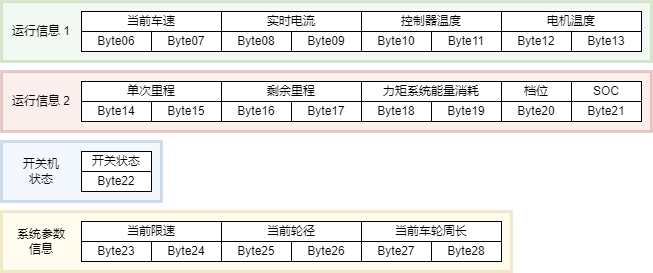

The diagram above was exported from draw.io. Its source (the exported page's mxGraphModel, read from the mxfile embedded in the PNG):
<mxGraphModel dx="1434" dy="836" grid="1" gridSize="10" guides="1" tooltips="1" connect="1" arrows="1" fold="1" page="1" pageScale="1" pageWidth="827" pageHeight="1169" math="0" shadow="0">
  <root>
    <mxCell id="0" />
    <mxCell id="1" parent="0" />
    <mxCell id="IRl5BB9-cKmYrmk5nTg8-43" value="" style="rounded=0;whiteSpace=wrap;html=1;opacity=30;fillColor=#fff2cc;strokeColor=#d6b656;strokeWidth=3;" vertex="1" parent="1">
      <mxGeometry x="40" y="520" width="510" height="60" as="geometry" />
    </mxCell>
    <mxCell id="IRl5BB9-cKmYrmk5nTg8-42" value="" style="rounded=0;whiteSpace=wrap;html=1;opacity=30;fillColor=#dae8fc;strokeColor=#6c8ebf;strokeWidth=3;" vertex="1" parent="1">
      <mxGeometry x="40" y="450" width="160" height="60" as="geometry" />
    </mxCell>
    <mxCell id="IRl5BB9-cKmYrmk5nTg8-41" value="" style="rounded=0;whiteSpace=wrap;html=1;opacity=30;fillColor=#f8cecc;strokeColor=#b85450;strokeWidth=3;" vertex="1" parent="1">
      <mxGeometry x="40" y="380" width="650" height="60" as="geometry" />
    </mxCell>
    <mxCell id="IRl5BB9-cKmYrmk5nTg8-39" value="" style="rounded=0;whiteSpace=wrap;html=1;opacity=30;fillColor=#d5e8d4;strokeColor=#82b366;strokeWidth=3;" vertex="1" parent="1">
      <mxGeometry x="40" y="310" width="650" height="60" as="geometry" />
    </mxCell>
    <mxCell id="k_LL_S1SkhKrKKs0y3-_-1" value="Byte06" style="rounded=0;whiteSpace=wrap;html=1;" parent="1" vertex="1">
      <mxGeometry x="120" y="340" width="70" height="20" as="geometry" />
    </mxCell>
    <mxCell id="k_LL_S1SkhKrKKs0y3-_-2" value="Byte07" style="rounded=0;whiteSpace=wrap;html=1;" parent="1" vertex="1">
      <mxGeometry x="190" y="340" width="70" height="20" as="geometry" />
    </mxCell>
    <mxCell id="IRl5BB9-cKmYrmk5nTg8-1" value="当前车速" style="rounded=0;whiteSpace=wrap;html=1;" vertex="1" parent="1">
      <mxGeometry x="120" y="320" width="140" height="20" as="geometry" />
    </mxCell>
    <mxCell id="IRl5BB9-cKmYrmk5nTg8-2" value="Byte08" style="rounded=0;whiteSpace=wrap;html=1;" vertex="1" parent="1">
      <mxGeometry x="260" y="340" width="70" height="20" as="geometry" />
    </mxCell>
    <mxCell id="IRl5BB9-cKmYrmk5nTg8-3" value="Byte09" style="rounded=0;whiteSpace=wrap;html=1;" vertex="1" parent="1">
      <mxGeometry x="330" y="340" width="70" height="20" as="geometry" />
    </mxCell>
    <mxCell id="IRl5BB9-cKmYrmk5nTg8-4" value="实时电流" style="rounded=0;whiteSpace=wrap;html=1;" vertex="1" parent="1">
      <mxGeometry x="260" y="320" width="140" height="20" as="geometry" />
    </mxCell>
    <mxCell id="IRl5BB9-cKmYrmk5nTg8-5" value="Byte10" style="rounded=0;whiteSpace=wrap;html=1;" vertex="1" parent="1">
      <mxGeometry x="400" y="340" width="70" height="20" as="geometry" />
    </mxCell>
    <mxCell id="IRl5BB9-cKmYrmk5nTg8-6" value="Byte11" style="rounded=0;whiteSpace=wrap;html=1;" vertex="1" parent="1">
      <mxGeometry x="470" y="340" width="70" height="20" as="geometry" />
    </mxCell>
    <mxCell id="IRl5BB9-cKmYrmk5nTg8-7" value="控制器温度" style="rounded=0;whiteSpace=wrap;html=1;" vertex="1" parent="1">
      <mxGeometry x="400" y="320" width="140" height="20" as="geometry" />
    </mxCell>
    <mxCell id="IRl5BB9-cKmYrmk5nTg8-8" value="Byte12" style="rounded=0;whiteSpace=wrap;html=1;" vertex="1" parent="1">
      <mxGeometry x="540" y="340" width="70" height="20" as="geometry" />
    </mxCell>
    <mxCell id="IRl5BB9-cKmYrmk5nTg8-9" value="Byte13" style="rounded=0;whiteSpace=wrap;html=1;" vertex="1" parent="1">
      <mxGeometry x="610" y="340" width="70" height="20" as="geometry" />
    </mxCell>
    <mxCell id="IRl5BB9-cKmYrmk5nTg8-10" value="电机温度" style="rounded=0;whiteSpace=wrap;html=1;" vertex="1" parent="1">
      <mxGeometry x="540" y="320" width="140" height="20" as="geometry" />
    </mxCell>
    <mxCell id="IRl5BB9-cKmYrmk5nTg8-11" value="Byte14" style="rounded=0;whiteSpace=wrap;html=1;" vertex="1" parent="1">
      <mxGeometry x="120" y="410" width="70" height="20" as="geometry" />
    </mxCell>
    <mxCell id="IRl5BB9-cKmYrmk5nTg8-12" value="Byte15" style="rounded=0;whiteSpace=wrap;html=1;" vertex="1" parent="1">
      <mxGeometry x="190" y="410" width="70" height="20" as="geometry" />
    </mxCell>
    <mxCell id="IRl5BB9-cKmYrmk5nTg8-13" value="单次里程" style="rounded=0;whiteSpace=wrap;html=1;" vertex="1" parent="1">
      <mxGeometry x="120" y="390" width="140" height="20" as="geometry" />
    </mxCell>
    <mxCell id="IRl5BB9-cKmYrmk5nTg8-14" value="Byte16" style="rounded=0;whiteSpace=wrap;html=1;" vertex="1" parent="1">
      <mxGeometry x="260" y="410" width="70" height="20" as="geometry" />
    </mxCell>
    <mxCell id="IRl5BB9-cKmYrmk5nTg8-15" value="Byte17" style="rounded=0;whiteSpace=wrap;html=1;" vertex="1" parent="1">
      <mxGeometry x="330" y="410" width="70" height="20" as="geometry" />
    </mxCell>
    <mxCell id="IRl5BB9-cKmYrmk5nTg8-16" value="剩余里程" style="rounded=0;whiteSpace=wrap;html=1;" vertex="1" parent="1">
      <mxGeometry x="260" y="390" width="140" height="20" as="geometry" />
    </mxCell>
    <mxCell id="IRl5BB9-cKmYrmk5nTg8-17" value="Byte18" style="rounded=0;whiteSpace=wrap;html=1;" vertex="1" parent="1">
      <mxGeometry x="400" y="410" width="70" height="20" as="geometry" />
    </mxCell>
    <mxCell id="IRl5BB9-cKmYrmk5nTg8-18" value="Byte19" style="rounded=0;whiteSpace=wrap;html=1;" vertex="1" parent="1">
      <mxGeometry x="470" y="410" width="70" height="20" as="geometry" />
    </mxCell>
    <mxCell id="IRl5BB9-cKmYrmk5nTg8-19" value="力矩系统能量消耗" style="rounded=0;whiteSpace=wrap;html=1;" vertex="1" parent="1">
      <mxGeometry x="400" y="390" width="140" height="20" as="geometry" />
    </mxCell>
    <mxCell id="IRl5BB9-cKmYrmk5nTg8-20" value="Byte20" style="rounded=0;whiteSpace=wrap;html=1;" vertex="1" parent="1">
      <mxGeometry x="540" y="410" width="70" height="20" as="geometry" />
    </mxCell>
    <mxCell id="IRl5BB9-cKmYrmk5nTg8-21" value="Byte21" style="rounded=0;whiteSpace=wrap;html=1;" vertex="1" parent="1">
      <mxGeometry x="610" y="410" width="70" height="20" as="geometry" />
    </mxCell>
    <mxCell id="IRl5BB9-cKmYrmk5nTg8-22" value="档位" style="rounded=0;whiteSpace=wrap;html=1;" vertex="1" parent="1">
      <mxGeometry x="540" y="390" width="70" height="20" as="geometry" />
    </mxCell>
    <mxCell id="IRl5BB9-cKmYrmk5nTg8-23" value="SOC" style="rounded=0;whiteSpace=wrap;html=1;" vertex="1" parent="1">
      <mxGeometry x="610" y="390" width="70" height="20" as="geometry" />
    </mxCell>
    <mxCell id="IRl5BB9-cKmYrmk5nTg8-25" value="Byte22" style="rounded=0;whiteSpace=wrap;html=1;" vertex="1" parent="1">
      <mxGeometry x="120" y="480" width="70" height="20" as="geometry" />
    </mxCell>
    <mxCell id="IRl5BB9-cKmYrmk5nTg8-26" value="开关状态" style="rounded=0;whiteSpace=wrap;html=1;" vertex="1" parent="1">
      <mxGeometry x="120" y="460" width="70" height="20" as="geometry" />
    </mxCell>
    <mxCell id="IRl5BB9-cKmYrmk5nTg8-27" value="Byte23" style="rounded=0;whiteSpace=wrap;html=1;" vertex="1" parent="1">
      <mxGeometry x="120" y="550" width="70" height="20" as="geometry" />
    </mxCell>
    <mxCell id="IRl5BB9-cKmYrmk5nTg8-28" value="Byte24" style="rounded=0;whiteSpace=wrap;html=1;" vertex="1" parent="1">
      <mxGeometry x="190" y="550" width="70" height="20" as="geometry" />
    </mxCell>
    <mxCell id="IRl5BB9-cKmYrmk5nTg8-29" value="当前限速" style="rounded=0;whiteSpace=wrap;html=1;" vertex="1" parent="1">
      <mxGeometry x="120" y="530" width="140" height="20" as="geometry" />
    </mxCell>
    <mxCell id="IRl5BB9-cKmYrmk5nTg8-30" value="Byte25" style="rounded=0;whiteSpace=wrap;html=1;" vertex="1" parent="1">
      <mxGeometry x="260" y="550" width="70" height="20" as="geometry" />
    </mxCell>
    <mxCell id="IRl5BB9-cKmYrmk5nTg8-31" value="Byte26" style="rounded=0;whiteSpace=wrap;html=1;" vertex="1" parent="1">
      <mxGeometry x="330" y="550" width="70" height="20" as="geometry" />
    </mxCell>
    <mxCell id="IRl5BB9-cKmYrmk5nTg8-32" value="当前轮径" style="rounded=0;whiteSpace=wrap;html=1;" vertex="1" parent="1">
      <mxGeometry x="260" y="530" width="140" height="20" as="geometry" />
    </mxCell>
    <mxCell id="IRl5BB9-cKmYrmk5nTg8-33" value="Byte27" style="rounded=0;whiteSpace=wrap;html=1;" vertex="1" parent="1">
      <mxGeometry x="400" y="550" width="70" height="20" as="geometry" />
    </mxCell>
    <mxCell id="IRl5BB9-cKmYrmk5nTg8-34" value="Byte28" style="rounded=0;whiteSpace=wrap;html=1;" vertex="1" parent="1">
      <mxGeometry x="470" y="550" width="70" height="20" as="geometry" />
    </mxCell>
    <mxCell id="IRl5BB9-cKmYrmk5nTg8-35" value="当前车轮周长" style="rounded=0;whiteSpace=wrap;html=1;" vertex="1" parent="1">
      <mxGeometry x="400" y="530" width="140" height="20" as="geometry" />
    </mxCell>
    <mxCell id="IRl5BB9-cKmYrmk5nTg8-40" value="运行信息 1" style="text;html=1;strokeColor=none;fillColor=none;align=center;verticalAlign=middle;whiteSpace=wrap;rounded=0;" vertex="1" parent="1">
      <mxGeometry x="50" y="325" width="60" height="30" as="geometry" />
    </mxCell>
    <mxCell id="IRl5BB9-cKmYrmk5nTg8-44" value="运行信息 2" style="text;html=1;strokeColor=none;fillColor=none;align=center;verticalAlign=middle;whiteSpace=wrap;rounded=0;" vertex="1" parent="1">
      <mxGeometry x="50" y="395" width="60" height="30" as="geometry" />
    </mxCell>
    <mxCell id="IRl5BB9-cKmYrmk5nTg8-45" value="开关机&lt;br&gt;状态" style="text;html=1;strokeColor=none;fillColor=none;align=center;verticalAlign=middle;whiteSpace=wrap;rounded=0;" vertex="1" parent="1">
      <mxGeometry x="50" y="465" width="60" height="30" as="geometry" />
    </mxCell>
    <mxCell id="IRl5BB9-cKmYrmk5nTg8-46" value="系统参数信息" style="text;html=1;strokeColor=none;fillColor=none;align=center;verticalAlign=middle;whiteSpace=wrap;rounded=0;" vertex="1" parent="1">
      <mxGeometry x="50" y="535" width="60" height="30" as="geometry" />
    </mxCell>
  </root>
</mxGraphModel>